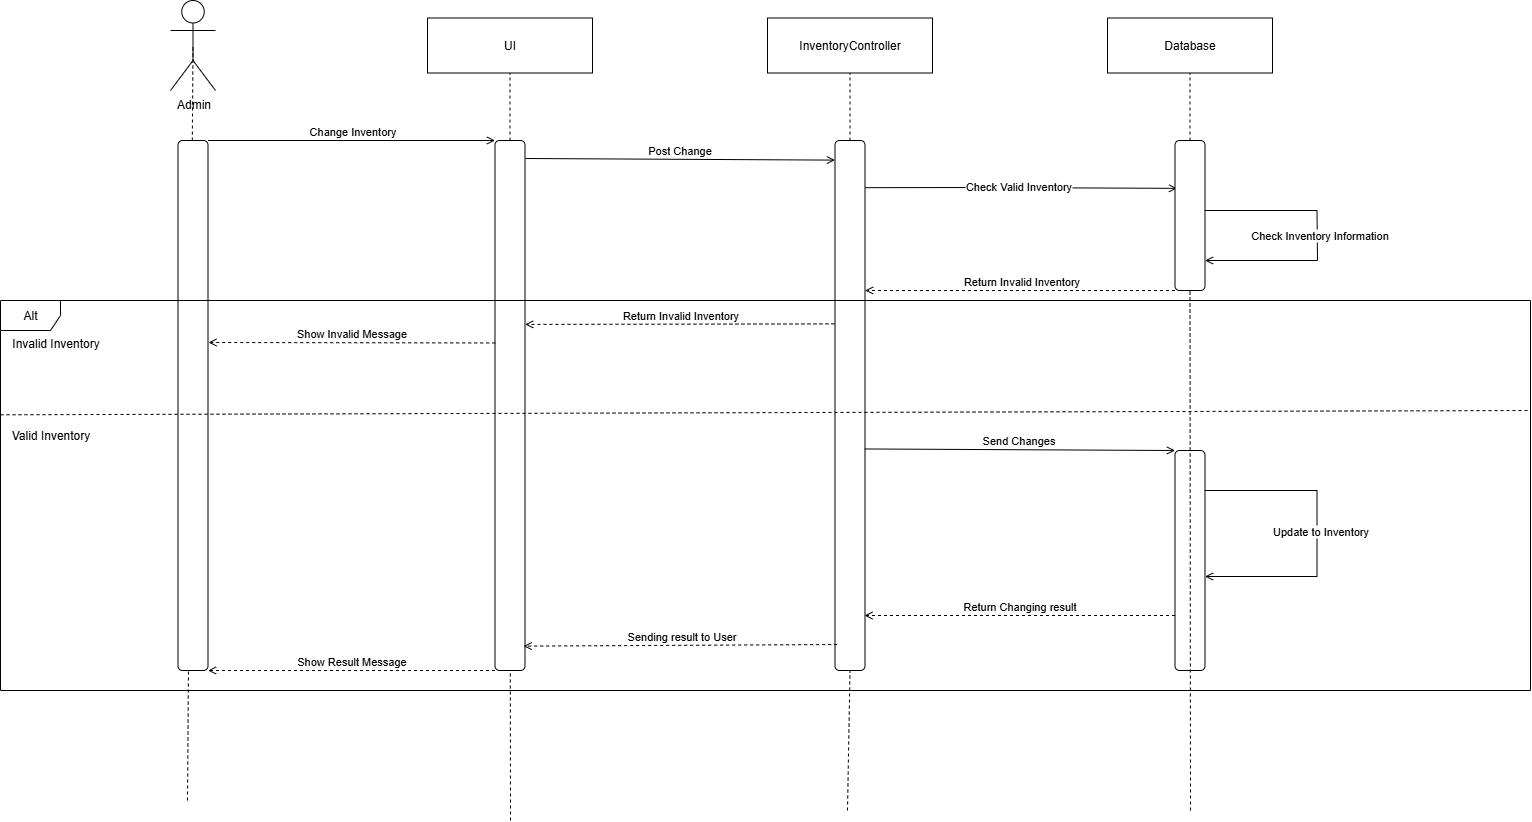

The diagram above was exported from draw.io. Its source (the exported page's mxGraphModel, read from the mxfile embedded in the PNG):
<mxGraphModel dx="1804" dy="990" grid="1" gridSize="10" guides="1" tooltips="1" connect="1" arrows="1" fold="1" page="1" pageScale="1" pageWidth="1654" pageHeight="1169" math="0" shadow="0">
  <root>
    <mxCell id="0" />
    <mxCell id="1" parent="0" />
    <mxCell id="C_EASFBH3n1K_KmnGtlH-1" value="" style="rounded=1;whiteSpace=wrap;html=1;" vertex="1" parent="1">
      <mxGeometry x="901.5" y="251" width="30" height="530" as="geometry" />
    </mxCell>
    <mxCell id="C_EASFBH3n1K_KmnGtlH-2" value="Admin&lt;div&gt;&lt;br&gt;&lt;/div&gt;" style="shape=umlActor;verticalLabelPosition=bottom;verticalAlign=top;html=1;" vertex="1" parent="1">
      <mxGeometry x="237" y="111" width="45" height="90" as="geometry" />
    </mxCell>
    <mxCell id="C_EASFBH3n1K_KmnGtlH-3" value="" style="endArrow=none;dashed=1;html=1;rounded=0;entryX=0.5;entryY=0.5;entryDx=0;entryDy=0;entryPerimeter=0;" edge="1" parent="1" target="C_EASFBH3n1K_KmnGtlH-2">
      <mxGeometry width="50" height="50" relative="1" as="geometry">
        <mxPoint x="254" y="911" as="sourcePoint" />
        <mxPoint x="627" y="431" as="targetPoint" />
      </mxGeometry>
    </mxCell>
    <mxCell id="C_EASFBH3n1K_KmnGtlH-4" value="UI" style="fontStyle=0;html=1;whiteSpace=wrap;" vertex="1" parent="1">
      <mxGeometry x="494" y="128.5" width="165" height="55" as="geometry" />
    </mxCell>
    <mxCell id="C_EASFBH3n1K_KmnGtlH-5" value="" style="endArrow=none;dashed=1;html=1;rounded=0;entryX=0.5;entryY=1;entryDx=0;entryDy=0;" edge="1" parent="1" source="C_EASFBH3n1K_KmnGtlH-10" target="C_EASFBH3n1K_KmnGtlH-4">
      <mxGeometry width="50" height="50" relative="1" as="geometry">
        <mxPoint x="658.73" y="868.5" as="sourcePoint" />
        <mxPoint x="659.73" y="183.5" as="targetPoint" />
      </mxGeometry>
    </mxCell>
    <mxCell id="C_EASFBH3n1K_KmnGtlH-6" value="InventoryController" style="fontStyle=0;html=1;whiteSpace=wrap;" vertex="1" parent="1">
      <mxGeometry x="834" y="128.5" width="165" height="55" as="geometry" />
    </mxCell>
    <mxCell id="C_EASFBH3n1K_KmnGtlH-7" value="" style="endArrow=none;dashed=1;html=1;rounded=0;entryX=0.5;entryY=1;entryDx=0;entryDy=0;" edge="1" parent="1" source="C_EASFBH3n1K_KmnGtlH-1" target="C_EASFBH3n1K_KmnGtlH-6">
      <mxGeometry width="50" height="50" relative="1" as="geometry">
        <mxPoint x="917" y="471" as="sourcePoint" />
        <mxPoint x="1059.73" y="183.5" as="targetPoint" />
      </mxGeometry>
    </mxCell>
    <mxCell id="C_EASFBH3n1K_KmnGtlH-8" value="" style="rounded=1;whiteSpace=wrap;html=1;" vertex="1" parent="1">
      <mxGeometry x="244.5" y="251" width="30" height="530" as="geometry" />
    </mxCell>
    <mxCell id="C_EASFBH3n1K_KmnGtlH-9" value="" style="endArrow=none;dashed=1;html=1;rounded=0;entryX=0.5;entryY=0.5;entryDx=0;entryDy=0;entryPerimeter=0;" edge="1" parent="1" target="C_EASFBH3n1K_KmnGtlH-10">
      <mxGeometry width="50" height="50" relative="1" as="geometry">
        <mxPoint x="577" y="931" as="sourcePoint" />
        <mxPoint x="659.73" y="183.5" as="targetPoint" />
      </mxGeometry>
    </mxCell>
    <mxCell id="C_EASFBH3n1K_KmnGtlH-10" value="" style="rounded=1;whiteSpace=wrap;html=1;" vertex="1" parent="1">
      <mxGeometry x="561.5" y="251" width="30" height="530" as="geometry" />
    </mxCell>
    <mxCell id="C_EASFBH3n1K_KmnGtlH-11" value="Change Inventory" style="html=1;verticalAlign=bottom;labelBackgroundColor=none;endArrow=open;endFill=0;rounded=0;exitX=1;exitY=0;exitDx=0;exitDy=0;entryX=0;entryY=0;entryDx=0;entryDy=0;" edge="1" parent="1" source="C_EASFBH3n1K_KmnGtlH-8" target="C_EASFBH3n1K_KmnGtlH-10">
      <mxGeometry x="-0.0012" width="160" relative="1" as="geometry">
        <mxPoint x="777" y="441" as="sourcePoint" />
        <mxPoint x="937" y="441" as="targetPoint" />
        <mxPoint as="offset" />
      </mxGeometry>
    </mxCell>
    <mxCell id="C_EASFBH3n1K_KmnGtlH-12" value="&lt;div&gt;Database&lt;/div&gt;" style="fontStyle=0;html=1;whiteSpace=wrap;" vertex="1" parent="1">
      <mxGeometry x="1174" y="128.5" width="165" height="55" as="geometry" />
    </mxCell>
    <mxCell id="C_EASFBH3n1K_KmnGtlH-13" value="" style="endArrow=none;dashed=1;html=1;rounded=0;entryX=0.5;entryY=1;entryDx=0;entryDy=0;" edge="1" parent="1" target="C_EASFBH3n1K_KmnGtlH-12" source="C_EASFBH3n1K_KmnGtlH-31">
      <mxGeometry width="50" height="50" relative="1" as="geometry">
        <mxPoint x="1257" y="921" as="sourcePoint" />
        <mxPoint x="2139.73" y="183.5" as="targetPoint" />
      </mxGeometry>
    </mxCell>
    <mxCell id="C_EASFBH3n1K_KmnGtlH-14" value="" style="endArrow=none;dashed=1;html=1;rounded=0;entryX=0.5;entryY=1;entryDx=0;entryDy=0;" edge="1" parent="1" target="C_EASFBH3n1K_KmnGtlH-1">
      <mxGeometry width="50" height="50" relative="1" as="geometry">
        <mxPoint x="914" y="921" as="sourcePoint" />
        <mxPoint x="917" y="184" as="targetPoint" />
      </mxGeometry>
    </mxCell>
    <mxCell id="C_EASFBH3n1K_KmnGtlH-15" value="Post Change" style="html=1;verticalAlign=bottom;labelBackgroundColor=none;endArrow=open;endFill=0;rounded=0;entryX=0;entryY=0.037;entryDx=0;entryDy=0;entryPerimeter=0;" edge="1" parent="1" target="C_EASFBH3n1K_KmnGtlH-1">
      <mxGeometry x="-0.0012" width="160" relative="1" as="geometry">
        <mxPoint x="592" y="269" as="sourcePoint" />
        <mxPoint x="901" y="261" as="targetPoint" />
        <mxPoint as="offset" />
      </mxGeometry>
    </mxCell>
    <mxCell id="C_EASFBH3n1K_KmnGtlH-16" value="" style="html=1;verticalAlign=bottom;labelBackgroundColor=none;endArrow=open;endFill=0;rounded=0;exitX=1.011;exitY=0.089;exitDx=0;exitDy=0;entryX=0.069;entryY=0.319;entryDx=0;entryDy=0;exitPerimeter=0;entryPerimeter=0;" edge="1" parent="1" source="C_EASFBH3n1K_KmnGtlH-1" target="C_EASFBH3n1K_KmnGtlH-31">
      <mxGeometry x="-0.0012" width="160" relative="1" as="geometry">
        <mxPoint x="984" y="279.5" as="sourcePoint" />
        <mxPoint x="1293" y="282.5" as="targetPoint" />
        <mxPoint as="offset" />
        <Array as="points">
          <mxPoint x="1044" y="298" />
        </Array>
      </mxGeometry>
    </mxCell>
    <mxCell id="C_EASFBH3n1K_KmnGtlH-17" value="Check Valid Inventory" style="edgeLabel;html=1;align=center;verticalAlign=middle;resizable=0;points=[];" vertex="1" connectable="0" parent="C_EASFBH3n1K_KmnGtlH-16">
      <mxGeometry x="-0.0196" y="2" relative="1" as="geometry">
        <mxPoint as="offset" />
      </mxGeometry>
    </mxCell>
    <mxCell id="C_EASFBH3n1K_KmnGtlH-18" value="Alt" style="shape=umlFrame;whiteSpace=wrap;html=1;pointerEvents=0;" vertex="1" parent="1">
      <mxGeometry x="67" y="411" width="1530" height="390" as="geometry" />
    </mxCell>
    <mxCell id="C_EASFBH3n1K_KmnGtlH-19" value="" style="endArrow=none;dashed=1;html=1;rounded=0;exitX=-0.001;exitY=0.509;exitDx=0;exitDy=0;exitPerimeter=0;entryX=0.999;entryY=0.498;entryDx=0;entryDy=0;entryPerimeter=0;" edge="1" parent="1">
      <mxGeometry width="50" height="50" relative="1" as="geometry">
        <mxPoint x="67" y="525.29" as="sourcePoint" />
        <mxPoint x="1597.0000000000002" y="521" as="targetPoint" />
      </mxGeometry>
    </mxCell>
    <mxCell id="C_EASFBH3n1K_KmnGtlH-20" value="Invalid Inventory" style="text;html=1;align=center;verticalAlign=middle;resizable=0;points=[];autosize=1;strokeColor=none;fillColor=none;" vertex="1" parent="1">
      <mxGeometry x="67" y="439" width="110" height="30" as="geometry" />
    </mxCell>
    <mxCell id="C_EASFBH3n1K_KmnGtlH-21" value="Valid Inventory" style="text;html=1;align=center;verticalAlign=middle;resizable=0;points=[];autosize=1;strokeColor=none;fillColor=none;" vertex="1" parent="1">
      <mxGeometry x="67" y="531" width="100" height="30" as="geometry" />
    </mxCell>
    <mxCell id="C_EASFBH3n1K_KmnGtlH-22" value="Return Invalid Inventory" style="html=1;verticalAlign=bottom;labelBackgroundColor=none;endArrow=open;endFill=0;dashed=1;rounded=0;exitX=-0.018;exitY=0.346;exitDx=0;exitDy=0;exitPerimeter=0;entryX=1.006;entryY=0.347;entryDx=0;entryDy=0;entryPerimeter=0;" edge="1" parent="1" source="C_EASFBH3n1K_KmnGtlH-1" target="C_EASFBH3n1K_KmnGtlH-10">
      <mxGeometry width="160" relative="1" as="geometry">
        <mxPoint x="707" y="491" as="sourcePoint" />
        <mxPoint x="867" y="491" as="targetPoint" />
      </mxGeometry>
    </mxCell>
    <mxCell id="C_EASFBH3n1K_KmnGtlH-23" value="Show Invalid Message" style="html=1;verticalAlign=bottom;labelBackgroundColor=none;endArrow=open;endFill=0;dashed=1;rounded=0;exitX=0.008;exitY=0.382;exitDx=0;exitDy=0;exitPerimeter=0;" edge="1" parent="1" source="C_EASFBH3n1K_KmnGtlH-10">
      <mxGeometry width="160" relative="1" as="geometry">
        <mxPoint x="656" y="511" as="sourcePoint" />
        <mxPoint x="275" y="453" as="targetPoint" />
      </mxGeometry>
    </mxCell>
    <mxCell id="C_EASFBH3n1K_KmnGtlH-24" value="" style="rounded=1;whiteSpace=wrap;html=1;" vertex="1" parent="1">
      <mxGeometry x="1241.5" y="561" width="30" height="220" as="geometry" />
    </mxCell>
    <mxCell id="C_EASFBH3n1K_KmnGtlH-25" value="Send Changes" style="html=1;verticalAlign=bottom;labelBackgroundColor=none;endArrow=open;endFill=0;rounded=0;entryX=0;entryY=0;entryDx=0;entryDy=0;exitX=0.992;exitY=0.582;exitDx=0;exitDy=0;exitPerimeter=0;" edge="1" parent="1" source="C_EASFBH3n1K_KmnGtlH-1" target="C_EASFBH3n1K_KmnGtlH-24">
      <mxGeometry x="-0.0012" width="160" relative="1" as="geometry">
        <mxPoint x="737" y="261" as="sourcePoint" />
        <mxPoint x="1047" y="263" as="targetPoint" />
        <mxPoint as="offset" />
      </mxGeometry>
    </mxCell>
    <mxCell id="C_EASFBH3n1K_KmnGtlH-26" value="" style="html=1;verticalAlign=bottom;labelBackgroundColor=none;endArrow=open;endFill=0;rounded=0;exitX=1.011;exitY=0.089;exitDx=0;exitDy=0;entryX=1;entryY=0.25;entryDx=0;entryDy=0;exitPerimeter=0;" edge="1" parent="1">
      <mxGeometry x="-0.0012" width="160" relative="1" as="geometry">
        <mxPoint x="1271.5" y="601" as="sourcePoint" />
        <mxPoint x="1271.5" y="687" as="targetPoint" />
        <mxPoint as="offset" />
        <Array as="points">
          <mxPoint x="1383.5" y="601" />
          <mxPoint x="1383.5" y="687" />
        </Array>
      </mxGeometry>
    </mxCell>
    <mxCell id="C_EASFBH3n1K_KmnGtlH-27" value="Update to Inventory" style="edgeLabel;html=1;align=center;verticalAlign=middle;resizable=0;points=[];" vertex="1" connectable="0" parent="C_EASFBH3n1K_KmnGtlH-26">
      <mxGeometry x="-0.0196" y="2" relative="1" as="geometry">
        <mxPoint as="offset" />
      </mxGeometry>
    </mxCell>
    <mxCell id="C_EASFBH3n1K_KmnGtlH-28" value="Return Changing result" style="html=1;verticalAlign=bottom;labelBackgroundColor=none;endArrow=open;endFill=0;dashed=1;rounded=0;exitX=0;exitY=0.75;exitDx=0;exitDy=0;" edge="1" parent="1" source="C_EASFBH3n1K_KmnGtlH-24">
      <mxGeometry width="160" relative="1" as="geometry">
        <mxPoint x="1210.5" y="741" as="sourcePoint" />
        <mxPoint x="931" y="726" as="targetPoint" />
      </mxGeometry>
    </mxCell>
    <mxCell id="C_EASFBH3n1K_KmnGtlH-29" value="Sending result to User" style="html=1;verticalAlign=bottom;labelBackgroundColor=none;endArrow=open;endFill=0;dashed=1;rounded=0;exitX=0.073;exitY=0.951;exitDx=0;exitDy=0;exitPerimeter=0;entryX=0.955;entryY=0.954;entryDx=0;entryDy=0;entryPerimeter=0;" edge="1" parent="1" source="C_EASFBH3n1K_KmnGtlH-1" target="C_EASFBH3n1K_KmnGtlH-10">
      <mxGeometry width="160" relative="1" as="geometry">
        <mxPoint x="1076" y="451" as="sourcePoint" />
        <mxPoint x="767" y="452" as="targetPoint" />
      </mxGeometry>
    </mxCell>
    <mxCell id="C_EASFBH3n1K_KmnGtlH-30" value="Show Result Message" style="html=1;verticalAlign=bottom;labelBackgroundColor=none;endArrow=open;endFill=0;dashed=1;rounded=0;exitX=0;exitY=1;exitDx=0;exitDy=0;entryX=1;entryY=1;entryDx=0;entryDy=0;" edge="1" parent="1" source="C_EASFBH3n1K_KmnGtlH-10" target="C_EASFBH3n1K_KmnGtlH-8">
      <mxGeometry width="160" relative="1" as="geometry">
        <mxPoint x="441" y="701" as="sourcePoint" />
        <mxPoint x="127" y="703" as="targetPoint" />
      </mxGeometry>
    </mxCell>
    <mxCell id="C_EASFBH3n1K_KmnGtlH-32" value="" style="endArrow=none;dashed=1;html=1;rounded=0;entryX=0.5;entryY=1;entryDx=0;entryDy=0;" edge="1" parent="1" target="C_EASFBH3n1K_KmnGtlH-31">
      <mxGeometry width="50" height="50" relative="1" as="geometry">
        <mxPoint x="1257" y="921" as="sourcePoint" />
        <mxPoint x="1257" y="184" as="targetPoint" />
      </mxGeometry>
    </mxCell>
    <mxCell id="C_EASFBH3n1K_KmnGtlH-31" value="" style="rounded=1;whiteSpace=wrap;html=1;" vertex="1" parent="1">
      <mxGeometry x="1241.5" y="251" width="30" height="150" as="geometry" />
    </mxCell>
    <mxCell id="C_EASFBH3n1K_KmnGtlH-33" value="Return Invalid Inventory" style="html=1;verticalAlign=bottom;labelBackgroundColor=none;endArrow=open;endFill=0;dashed=1;rounded=0;entryX=1.004;entryY=0.283;entryDx=0;entryDy=0;entryPerimeter=0;exitX=0;exitY=1;exitDx=0;exitDy=0;" edge="1" parent="1" source="C_EASFBH3n1K_KmnGtlH-31" target="C_EASFBH3n1K_KmnGtlH-1">
      <mxGeometry width="160" relative="1" as="geometry">
        <mxPoint x="1237" y="361" as="sourcePoint" />
        <mxPoint x="777" y="432" as="targetPoint" />
      </mxGeometry>
    </mxCell>
    <mxCell id="C_EASFBH3n1K_KmnGtlH-34" value="" style="html=1;verticalAlign=bottom;labelBackgroundColor=none;endArrow=open;endFill=0;rounded=0;exitX=1.011;exitY=0.089;exitDx=0;exitDy=0;exitPerimeter=0;" edge="1" parent="1">
      <mxGeometry x="-0.0012" width="160" relative="1" as="geometry">
        <mxPoint x="1271.5" y="321" as="sourcePoint" />
        <mxPoint x="1271.5" y="371" as="targetPoint" />
        <mxPoint as="offset" />
        <Array as="points">
          <mxPoint x="1383.5" y="321" />
          <mxPoint x="1384" y="371" />
        </Array>
      </mxGeometry>
    </mxCell>
    <mxCell id="C_EASFBH3n1K_KmnGtlH-37" value="Check Inventory Information" style="edgeLabel;html=1;align=center;verticalAlign=middle;resizable=0;points=[];" vertex="1" connectable="0" parent="C_EASFBH3n1K_KmnGtlH-34">
      <mxGeometry x="-0.0163" y="1" relative="1" as="geometry">
        <mxPoint as="offset" />
      </mxGeometry>
    </mxCell>
  </root>
</mxGraphModel>